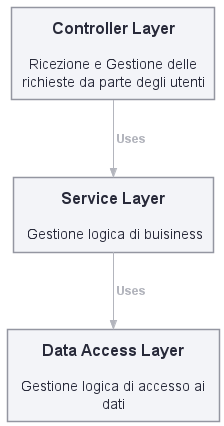

The diagram above was rendered by PlantUML. Its source (embedded in the PNG):
@startuml  three-tier
!include https://raw.githubusercontent.com/plantuml-stdlib/C4-PlantUML/master/C4_Container.puml
!include styles.plantuml

UpdateElementStyle(System, $fontColor="#282a3a", $borderColor="#9496a1",  $bgColor="#f3f4f8")
UpdateRelStyle("#b3b5bd", "#b3b5bd")
System(Controller, "Controller Layer","Ricezione e Gestione delle richieste da parte degli utenti")
System(Service, "Service Layer","Gestione logica di buisiness")
System(Data, "Data Access Layer", "Gestione logica di accesso ai dati")




Rel(Controller, Service," Uses")
Rel(Service, Data," Uses")

HIDE_STEREOTYPE()
@enduml